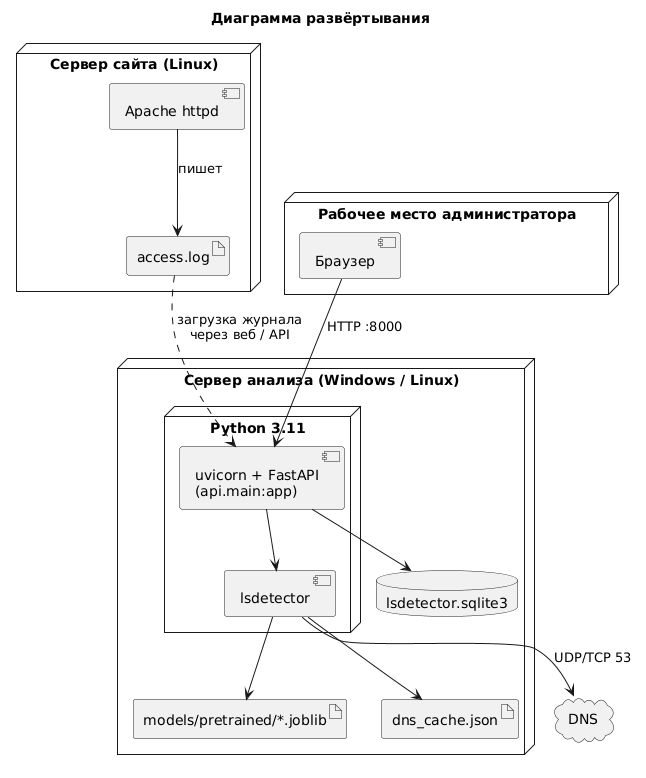

The diagram above was rendered by PlantUML. Its source (embedded in the PNG):
@startuml deployment
title Диаграмма развёртывания

node "Сервер сайта (Linux)" as websrv {
  component "Apache httpd" as apache
  artifact "access.log" as log
  apache --> log : пишет
}

node "Сервер анализа (Windows / Linux)" as srv {
  node "Python 3.11" as py {
    component "uvicorn + FastAPI\n(api.main:app)" as api
    component "lsdetector" as core
    api --> core
  }
  database "lsdetector.sqlite3" as db
  artifact "models/pretrained/*.joblib" as models
  artifact "dns_cache.json" as cache
  api --> db
  core --> models
  core --> cache
}

node "Рабочее место администратора" as pc {
  component "Браузер" as browser
}

cloud "DNS" as dns

log ..> api : загрузка журнала\nчерез веб / API
browser --> api : HTTP :8000
core --> dns : UDP/TCP 53
@enduml